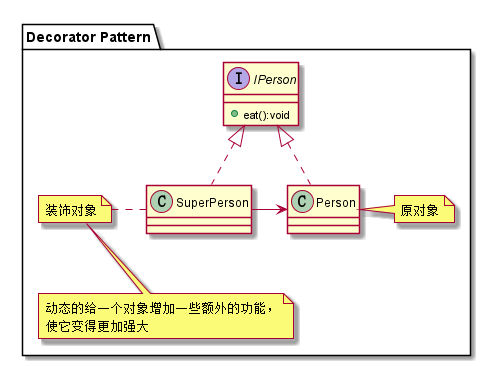

The diagram above was rendered by PlantUML. Its source (embedded in the PNG):
@startuml
package "Decorator Pattern"{
     interface IPerson {
         +eat():void
     }
     class Person
     note right:原对象
     class Person implements IPerson
     class SuperPerson
     note left:装饰对象
     note bottom:动态的给一个对象增加一些额外的功能，\n使它变得更加强大
     class SuperPerson implements IPerson
     SuperPerson ->Person
}
@enduml